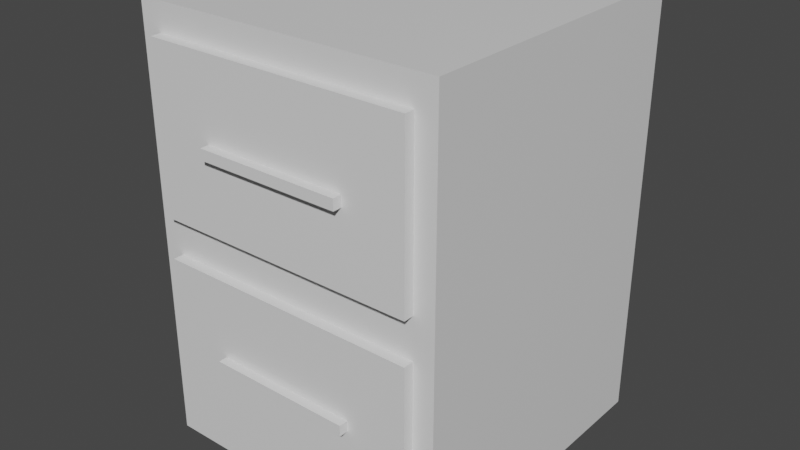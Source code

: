 # Source: drawer.blend  (saved by Blender 2.80.75; exported with 4.5.12 LTS)
import bpy
from mathutils import Matrix  # noqa: F401  (used for matrix-valued properties, if any)

bpy.ops.wm.read_factory_settings(use_empty=True)
scene = bpy.context.scene
scene.name = 'Scene'

# ---- collections
col_collection = bpy.data.collections.new('Collection'); scene.collection.children.link(col_collection)

# ---- materials (node trees are filled in below, after node groups)
mat_material = bpy.data.materials.new('Material')
mat_material.alpha_threshold = 0.0
mat_material.use_transparent_shadow = False
mat_material.line_color = (0.0, 0.0, 0.0, 1.0)
mat_material_001 = bpy.data.materials.new('Material.001')
mat_material_001.alpha_threshold = 0.0
mat_material_001.use_transparent_shadow = False
mat_material_001.line_color = (0.0, 0.0, 0.0, 1.0)
mat_material_004 = bpy.data.materials.new('Material.004')
mat_material_004.alpha_threshold = 0.0
mat_material_004.use_transparent_shadow = False
mat_material_004.line_color = (0.0, 0.0, 0.0, 1.0)

# ---- material node trees
mat_material.use_nodes = True; mat_material.node_tree.nodes.clear()
_N = mat_material.node_tree.nodes; _L = mat_material.node_tree.links
n0 = _N.new('ShaderNodeOutputMaterial'); n0.name = 'Material Output'; n0.location = (300, 300)
n1 = _N.new('ShaderNodeBsdfPrincipled'); n1.name = 'Principled BSDF'; n1.location = (10, 300)
n1.distribution = 'GGX'
n1.subsurface_method = 'BURLEY'
n1.inputs[2].default_value = 0.4
n1.inputs[3].default_value = 1.45
n1.inputs[27].default_value = (0.0, 0.0, 0.0, 1.0)
n1.inputs[28].default_value = 1.0
_L.new(n1.outputs[0], n0.inputs[0])
n0.is_active_output = True
mat_material_001.use_nodes = True; mat_material_001.node_tree.nodes.clear()
_N = mat_material_001.node_tree.nodes; _L = mat_material_001.node_tree.links
n0 = _N.new('ShaderNodeOutputMaterial'); n0.name = 'Material Output'; n0.location = (300, 300)
n1 = _N.new('ShaderNodeBsdfPrincipled'); n1.name = 'Principled BSDF'; n1.location = (10, 300)
n1.distribution = 'GGX'
n1.subsurface_method = 'BURLEY'
n1.inputs[2].default_value = 0.4
n1.inputs[3].default_value = 1.45
n1.inputs[27].default_value = (0.0, 0.0, 0.0, 1.0)
n1.inputs[28].default_value = 1.0
_L.new(n1.outputs[0], n0.inputs[0])
n0.is_active_output = True
mat_material_004.use_nodes = True; mat_material_004.node_tree.nodes.clear()
_N = mat_material_004.node_tree.nodes; _L = mat_material_004.node_tree.links
n0 = _N.new('ShaderNodeOutputMaterial'); n0.name = 'Material Output'; n0.location = (300, 300)
n1 = _N.new('ShaderNodeBsdfPrincipled'); n1.name = 'Principled BSDF'; n1.location = (10, 300)
n1.distribution = 'GGX'
n1.subsurface_method = 'BURLEY'
n1.inputs[2].default_value = 0.4
n1.inputs[3].default_value = 1.45
n1.inputs[27].default_value = (0.0, 0.0, 0.0, 1.0)
n1.inputs[28].default_value = 1.0
_L.new(n1.outputs[0], n0.inputs[0])
n0.is_active_output = True

# ---- world
world_world = bpy.data.worlds.new('World'); scene.world = world_world
world_world.use_nodes = True; world_world.node_tree.nodes.clear()
_N = world_world.node_tree.nodes; _L = world_world.node_tree.links
n0 = _N.new('ShaderNodeOutputWorld'); n0.name = 'World Output'; n0.location = (300, 300)
n1 = _N.new('ShaderNodeBackground'); n1.name = 'Background'; n1.location = (10, 300)
n1.inputs[0].default_value = (0.05088, 0.05088, 0.05088, 1.0)
_L.new(n1.outputs[0], n0.inputs[0])
n0.is_active_output = True
world_world.color = (0.05088, 0.05088, 0.05088)
world_world.use_sun_shadow = False
world_world.sun_shadow_jitter_overblur = 0.0

# ---- meshes
me_cube = bpy.data.meshes.new('Cube')
me_cube.from_pydata([(0.8647, 0.8495, -0.1127), (0.8647, 0.8495, -1.18), (-0.8647, 0.8495, -0.1127), (-0.8647, 0.8495, -1.18), (0.8647, 0.8495, 1.225), (0.8647, 0.8495, 0.1581), (-0.8647, 0.8495, 1.225), (-0.8647, 0.8495, 0.1581), (1.0, 1.0, 1.406), (1.0, 1.0, -1.406), (1.0, -1.0, 1.406), (1.0, -1.0, -1.406), (-1.0, 1.0, 1.406), (-1.0, 1.0, -1.406), (-1.0, -1.0, 1.406), (-1.0, -1.0, -1.406), (0.8647, -1.0, 1.216), (0.8647, -1.0, 1.225), (0.8647, -1.0, 0.1581), (-0.8647, -1.0, 1.225), (-0.8647, -1.0, 0.1581), (0.8647, -1.0, -0.1127), (0.8647, -1.0, -1.18), (-0.8647, -1.0, -0.1127), (-0.8647, -1.0, -1.18)], [], [(0, 21, 23, 2), (3, 24, 22, 1), (1, 22, 21, 0), (3, 1, 0, 2), (4, 17, 19, 6), (7, 20, 18, 5), (5, 18, 16, 17, 4), (7, 5, 4, 6), (8, 12, 14, 10), (11, 21, 22, 24, 15), (15, 14, 12, 13), (13, 9, 11, 15), (9, 8, 10, 11), (13, 12, 8, 9), (20, 7, 6, 19), (14, 20, 19, 17, 16, 10), (24, 3, 2, 23), (15, 24, 23, 21, 11, 10, 16, 18, 20, 14)])
_uv = me_cube.uv_layers.new(name='UVMap')
_uv.uv.foreach_set('vector', [0.375, 0.0, 0.375, 0.2319, 0.625, 0.2319, 0.625, 0.0, 0.375, 0.75, 0.375, 0.9819, 0.625, 0.9819, 0.625, 0.75, 0.125, 0.5, 0.125, 0.7319, 0.375, 0.7319, 0.375, 0.5, 0.625, 0.5, 0.625, 0.75, 0.875, 0.75, 0.875, 0.5, 0.375, 0.0, 0.375, 0.2319, 0.625, 0.2319, 0.625, 0.0, 0.375, 0.75, 0.375, 0.9819, 0.625, 0.9819, 0.625, 0.75, 0.125, 0.5, 0.125, 0.7319, 0.3728, 0.7319, 0.375, 0.7319, 0.375, 0.5, 0.625, 0.5, 0.625, 0.75, 0.875, 0.75, 0.875, 0.5, 0.375, 0.0, 0.625, 0.0, 0.625, 0.25, 0.375, 0.25, 0.375, 0.25, 0.49, 0.2669, 0.3951, 0.2669, 0.3951, 0.4831, 0.375, 0.5, 0.375, 0.5, 0.625, 0.5, 0.625, 0.75, 0.375, 0.75, 0.375, 0.75, 0.625, 0.75, 0.625, 1.0, 0.375, 1.0, 0.125, 0.5, 0.375, 0.5, 0.375, 0.75, 0.125, 0.75, 0.625, 0.5, 0.875, 0.5, 0.875, 0.75, 0.625, 0.75, 0.375, 0.5181, 0.375, 0.75, 0.625, 0.75, 0.625, 0.5181, 0.625, 0.5, 0.5141, 0.4831, 0.6089, 0.4831, 0.6089, 0.2669, 0.6081, 0.2669, 0.625, 0.25, 0.375, 0.5181, 0.375, 0.75, 0.625, 0.75, 0.625, 0.5181, 0.375, 0.5, 0.3951, 0.4831, 0.49, 0.4831, 0.49, 0.2669, 0.375, 0.25, 0.625, 0.25, 0.6081, 0.2669, 0.5141, 0.2669, 0.5141, 0.4831, 0.625, 0.5])
me_cube.materials.append(mat_material)
me_cube.use_remesh_preserve_volume = False
me_cube.use_remesh_preserve_attributes = False
me_cube.use_mirror_vertex_groups = False
me_cube.update()
me_cube_004 = bpy.data.meshes.new('Cube.004')
me_cube_004.from_pydata([(-0.4709, -1.124, 0.6433), (-0.4709, -1.124, 0.7131), (-0.4709, -1.007, 0.6433), (-0.4709, -1.007, 0.7131), (0.4709, -1.124, 0.6433), (0.4709, -1.124, 0.7131), (0.4709, -1.007, 0.6433), (0.4709, -1.007, 0.7131), (0.8031, 0.8561, 0.2563), (0.8031, -0.9957, 0.2563), (-0.8031, 0.8561, 0.2563), (-0.8031, -0.9957, 0.2563), (0.8647, 0.9272, 1.225), (0.8647, 0.9272, 0.1581), (0.8647, -1.067, 1.225), (0.8647, -1.067, 0.1581), (-0.8647, 0.9272, 1.225), (-0.8647, 0.9272, 0.1581), (-0.8647, -1.067, 1.225), (-0.8647, -1.067, 0.1581), (-0.8031, 0.8561, 1.225), (0.8031, -0.9957, 1.225), (0.8031, 0.8561, 1.225), (-0.8031, -0.9957, 1.225)], [], [(0, 1, 3, 2), (2, 3, 7, 6), (6, 7, 5, 4), (4, 5, 1, 0), (2, 6, 4, 0), (7, 3, 1, 5), (9, 11, 23, 21), (11, 10, 20, 23), (10, 11, 9, 8), (8, 9, 21, 22), (10, 8, 22, 20), (12, 16, 18, 23, 20, 22), (15, 14, 18, 19), (19, 18, 16, 17), (17, 13, 15, 19), (13, 12, 14, 15), (17, 16, 12, 13), (22, 21, 23, 18, 14, 12)])
_uv = me_cube_004.uv_layers.new(name='UVMap')
_uv.uv.foreach_set('vector', [0.375, 0.0, 0.625, 0.0, 0.625, 0.25, 0.375, 0.25, 0.375, 0.25, 0.625, 0.25, 0.625, 0.5, 0.375, 0.5, 0.375, 0.5, 0.625, 0.5, 0.625, 0.75, 0.375, 0.75, 0.375, 0.75, 0.625, 0.75, 0.625, 1.0, 0.375, 1.0, 0.125, 0.5, 0.375, 0.5, 0.375, 0.75, 0.125, 0.75, 0.625, 0.5, 0.875, 0.5, 0.875, 0.75, 0.625, 0.75, 0.375, 0.25, 0.375, 0.5, 0.6194, 0.5, 0.6194, 0.25, 0.375, 0.5, 0.375, 0.75, 0.6194, 0.75, 0.6194, 0.5, 0.375, 0.75, 0.375, 1.0, 0.625, 1.0, 0.625, 0.75, 0.125, 0.5, 0.125, 0.75, 0.3694, 0.75, 0.3694, 0.5, 0.625, 0.5, 0.625, 0.75, 0.8694, 0.75, 0.8694, 0.5, 0.375, 0.0, 0.625, 0.0, 0.625, 0.25, 0.6161, 0.2411, 0.6161, 0.00891, 0.3839, 0.00891, 0.375, 0.25, 0.625, 0.25, 0.625, 0.5, 0.375, 0.5, 0.375, 0.5, 0.625, 0.5, 0.625, 0.75, 0.375, 0.75, 0.375, 0.75, 0.625, 0.75, 0.625, 1.0, 0.375, 1.0, 0.125, 0.5, 0.375, 0.5, 0.375, 0.75, 0.125, 0.75, 0.625, 0.5, 0.875, 0.5, 0.875, 0.75, 0.625, 0.75, 0.3839, 0.00891, 0.3839, 0.2411, 0.6161, 0.2411, 0.625, 0.25, 0.375, 0.25, 0.375, 0.0])
me_cube_004.materials.append(mat_material_001)
me_cube_004.use_remesh_preserve_volume = False
me_cube_004.use_remesh_preserve_attributes = False
me_cube_004.use_mirror_vertex_groups = False
me_cube_004.update()
me_cube_005 = bpy.data.meshes.new('Cube.005')
me_cube_005.from_pydata([(-0.4709, -1.124, -0.6902), (-0.4709, -1.124, -0.6204), (-0.4709, -1.007, -0.6902), (-0.4709, -1.007, -0.6204), (0.4709, -1.124, -0.6902), (0.4709, -1.124, -0.6204), (0.4709, -1.007, -0.6902), (0.4709, -1.007, -0.6204), (0.8031, 0.8561, -1.077), (0.8031, -0.9957, -1.077), (-0.8031, 0.8561, -1.077), (-0.8031, -0.9957, -1.077), (0.8647, 0.9272, -0.108), (0.8647, 0.9272, -1.175), (0.8647, -1.067, -0.108), (0.8647, -1.067, -1.175), (-0.8647, 0.9272, -0.108), (-0.8647, 0.9272, -1.175), (-0.8647, -1.067, -0.108), (-0.8647, -1.067, -1.175), (-0.8031, 0.8561, -0.108), (0.8031, -0.9957, -0.108), (0.8031, 0.8561, -0.108), (-0.8031, -0.9957, -0.108)], [], [(0, 1, 3, 2), (2, 3, 7, 6), (6, 7, 5, 4), (4, 5, 1, 0), (2, 6, 4, 0), (7, 3, 1, 5), (9, 11, 23, 21), (11, 10, 20, 23), (10, 11, 9, 8), (8, 9, 21, 22), (10, 8, 22, 20), (12, 16, 18, 23, 20, 22), (15, 14, 18, 19), (19, 18, 16, 17), (17, 13, 15, 19), (13, 12, 14, 15), (17, 16, 12, 13), (22, 21, 23, 18, 14, 12)])
_uv = me_cube_005.uv_layers.new(name='UVMap')
_uv.uv.foreach_set('vector', [0.375, 0.0, 0.625, 0.0, 0.625, 0.25, 0.375, 0.25, 0.375, 0.25, 0.625, 0.25, 0.625, 0.5, 0.375, 0.5, 0.375, 0.5, 0.625, 0.5, 0.625, 0.75, 0.375, 0.75, 0.375, 0.75, 0.625, 0.75, 0.625, 1.0, 0.375, 1.0, 0.125, 0.5, 0.375, 0.5, 0.375, 0.75, 0.125, 0.75, 0.625, 0.5, 0.875, 0.5, 0.875, 0.75, 0.625, 0.75, 0.375, 0.25, 0.375, 0.5, 0.6194, 0.5, 0.6194, 0.25, 0.375, 0.5, 0.375, 0.75, 0.6194, 0.75, 0.6194, 0.5, 0.375, 0.75, 0.375, 1.0, 0.625, 1.0, 0.625, 0.75, 0.125, 0.5, 0.125, 0.75, 0.3694, 0.75, 0.3694, 0.5, 0.625, 0.5, 0.625, 0.75, 0.8694, 0.75, 0.8694, 0.5, 0.375, 0.0, 0.625, 0.0, 0.625, 0.25, 0.6161, 0.2411, 0.6161, 0.00891, 0.3839, 0.00891, 0.375, 0.25, 0.625, 0.25, 0.625, 0.5, 0.375, 0.5, 0.375, 0.5, 0.625, 0.5, 0.625, 0.75, 0.375, 0.75, 0.375, 0.75, 0.625, 0.75, 0.625, 1.0, 0.375, 1.0, 0.125, 0.5, 0.375, 0.5, 0.375, 0.75, 0.125, 0.75, 0.625, 0.5, 0.875, 0.5, 0.875, 0.75, 0.625, 0.75, 0.3839, 0.00891, 0.3839, 0.2411, 0.6161, 0.2411, 0.625, 0.25, 0.375, 0.25, 0.375, 0.0])
me_cube_005.materials.append(mat_material_004)
me_cube_005.use_remesh_preserve_volume = False
me_cube_005.use_remesh_preserve_attributes = False
me_cube_005.use_mirror_vertex_groups = False
me_cube_005.update()
arm_armature = bpy.data.armatures.new('Armature')  # bones are not reproduced

# ---- objects
ob_cube = bpy.data.objects.new('Cube', me_cube)
ob_cube_002 = bpy.data.objects.new('Cube.002', me_cube_004)
ob_cube_001 = bpy.data.objects.new('Cube.001', me_cube_005)
ob_armature = bpy.data.objects.new('Armature', arm_armature)

# ---- transforms, parenting, visibility, modifiers, constraints
ob_cube.parent = ob_armature
ob_cube.location = (0.0, 0.0, 0.0)
ob_cube.lock_rotations_4d = False
ob_cube.empty_display_type = 'ARROWS'
ob_cube.lineart.crease_threshold = 0.0
_m = ob_cube.modifiers.new('Armature', 'ARMATURE')
_m.object = ob_armature
ob_cube_002.parent = ob_armature
ob_cube_002.location = (0.0, 0.0, 0.0)
ob_cube_002.lineart.crease_threshold = 0.0
_vg = ob_cube_002.vertex_groups.new(name='Bone.001')
for _i, _w in zip([0, 1, 2, 3, 4, 5, 6, 7, 8, 9, 10, 11, 12, 13, 14, 15, 16, 17, 18, 19, 20, 21, 22, 23], [1.0, 1.0, 1.0, 1.0, 1.0, 1.0, 1.0, 1.0, 0.1377, 0.2178, 0.1531, 0.2853, 0.09604, 0.06333, 0.4264, 0.3287, 0.1112, 0.07325, 0.4653, 0.3464, 0.1237, 0.4295, 0.1079, 0.4692]): _vg.add([_i], _w, 'REPLACE')
_m = ob_cube_002.modifiers.new('Armature', 'ARMATURE')
_m.object = ob_armature
ob_cube_001.parent = ob_armature
ob_cube_001.location = (0.0, 0.0, 0.0)
ob_cube_001.lineart.crease_threshold = 0.0
_vg = ob_cube_001.vertex_groups.new(name='Bone.003')
for _i, _w in zip([0, 1, 2, 3, 4, 5, 6, 7, 8, 9, 10, 11, 12, 13, 14, 15, 16, 17, 18, 19, 20, 21, 22, 23], [1.0, 1.0, 1.0, 1.0, 1.0, 1.0, 1.0, 1.0, 0.3429, 0.5705, 0.3368, 0.5362, 0.2305, 0.1556, 0.6008, 0.4734, 0.2342, 0.1525, 0.6038, 0.4741, 0.2537, 0.6052, 0.2512, 0.6084]): _vg.add([_i], _w, 'REPLACE')
_m = ob_cube_001.modifiers.new('Armature', 'ARMATURE')
_m.object = ob_armature
ob_armature.location = (0.0, 0.0, 0.0)
ob_armature.show_in_front = True
ob_armature.lineart.crease_threshold = 0.0

# ---- collection membership
col_collection.objects.link(ob_cube)
col_collection.objects.link(ob_cube_002)
col_collection.objects.link(ob_cube_001)
col_collection.objects.link(ob_armature)

# ---- scene / render settings (as saved in the file)
scene.frame_start = 1; scene.frame_end = 250; scene.frame_set(46)
scene.render.engine = 'BLENDER_EEVEE_NEXT'
scene.cycles.use_denoising = False
scene.cycles.samples = 128
scene.cycles.sampling_pattern = 'TABULATED_SOBOL'
scene.cycles.use_adaptive_sampling = False
scene.cycles.use_light_tree = False
scene.view_settings.view_transform = 'Filmic'
bpy.context.view_layer.update()

# ---- added for rendering (the .blend has no active camera and no usable light): camera, sun
cam_auto = bpy.data.cameras.new('AutoCamera')
cam_auto.lens = 50.0
cam_auto.sensor_width = 36.0
cam_auto.clip_end = 1000.0
ob_auto_camera = bpy.data.objects.new('AutoCamera', cam_auto)
scene.collection.objects.link(ob_auto_camera)
ob_auto_camera.location = (3.74899, -4.56064, 2.99919)
ob_auto_camera.rotation_euler = (1.09748, -7.21219e-08, 0.694738)
scene.camera = ob_auto_camera
light_auto_sun = bpy.data.lights.new('AutoSun', 'SUN')
light_auto_sun.energy = 3.0
light_auto_sun.angle = 0.0523599
ob_auto_sun = bpy.data.objects.new('AutoSun', light_auto_sun)
scene.collection.objects.link(ob_auto_sun)
ob_auto_sun.rotation_euler = (0.872665, 0.174533, 0.523599)
bpy.context.view_layer.update()

